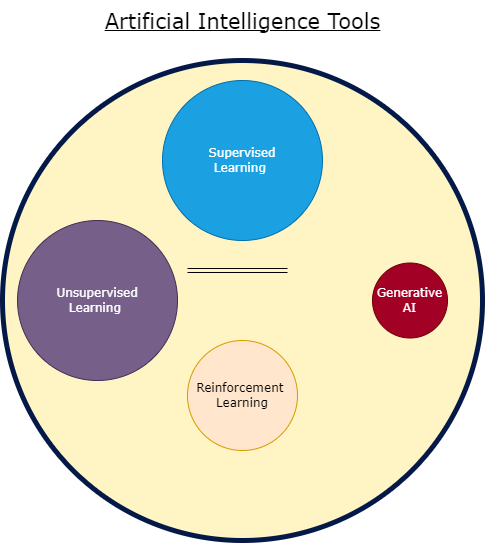

The diagram above was exported from draw.io. Its source (the exported page's mxGraphModel, read from the mxfile embedded in the PNG):
<mxGraphModel dx="1434" dy="738" grid="1" gridSize="10" guides="1" tooltips="1" connect="1" arrows="1" fold="1" page="1" pageScale="1" pageWidth="850" pageHeight="1100" math="0" shadow="0">
  <root>
    <mxCell id="0" />
    <mxCell id="1" parent="0" />
    <mxCell id="2R8UKlvrxpNRwSPn55LE-1" value="" style="ellipse;whiteSpace=wrap;html=1;aspect=fixed;strokeWidth=5;strokeColor=#051948;fontFamily=Verdana;fillColor=#FFF4C3;" vertex="1" parent="1">
      <mxGeometry x="185" y="160" width="480" height="480" as="geometry" />
    </mxCell>
    <mxCell id="2R8UKlvrxpNRwSPn55LE-2" value="&lt;font style=&quot;font-size: 21px;&quot;&gt;Artificial Intelligence Tools&lt;/font&gt;" style="text;html=1;align=center;verticalAlign=middle;resizable=0;points=[];autosize=1;strokeColor=none;fillColor=none;fontFamily=Verdana;fontStyle=4" vertex="1" parent="1">
      <mxGeometry x="275" y="100" width="300" height="40" as="geometry" />
    </mxCell>
    <mxCell id="2R8UKlvrxpNRwSPn55LE-3" value="Unsupervised&lt;br style=&quot;border-color: var(--border-color);&quot;&gt;Learning&amp;nbsp;" style="ellipse;whiteSpace=wrap;html=1;aspect=fixed;fillColor=#76608a;strokeColor=#432D57;fontColor=#ffffff;fontFamily=Verdana;" vertex="1" parent="1">
      <mxGeometry x="200" y="320" width="160" height="160" as="geometry" />
    </mxCell>
    <mxCell id="2R8UKlvrxpNRwSPn55LE-7" value="Reinforcement&amp;nbsp;&lt;br&gt;Learning" style="ellipse;whiteSpace=wrap;html=1;aspect=fixed;fillColor=#ffe6cc;strokeColor=#d79b00;fontFamily=Verdana;" vertex="1" parent="1">
      <mxGeometry x="370" y="440" width="110" height="110" as="geometry" />
    </mxCell>
    <mxCell id="2R8UKlvrxpNRwSPn55LE-8" value="Supervised&lt;br&gt;Learning&amp;nbsp;" style="ellipse;whiteSpace=wrap;html=1;aspect=fixed;fillColor=#1ba1e2;strokeColor=#006EAF;fontColor=#ffffff;fontFamily=Verdana;" vertex="1" parent="1">
      <mxGeometry x="345" y="180" width="160" height="160" as="geometry" />
    </mxCell>
    <mxCell id="2R8UKlvrxpNRwSPn55LE-9" value="Generative&lt;br&gt;AI" style="ellipse;whiteSpace=wrap;html=1;aspect=fixed;fillColor=#a20025;strokeColor=#6F0000;fontColor=#ffffff;fontFamily=Verdana;" vertex="1" parent="1">
      <mxGeometry x="555" y="362.5" width="75" height="75" as="geometry" />
    </mxCell>
    <mxCell id="2R8UKlvrxpNRwSPn55LE-11" value="" style="shape=link;html=1;rounded=0;" edge="1" parent="1">
      <mxGeometry width="100" relative="1" as="geometry">
        <mxPoint x="370" y="370" as="sourcePoint" />
        <mxPoint x="470" y="370" as="targetPoint" />
      </mxGeometry>
    </mxCell>
  </root>
</mxGraphModel>